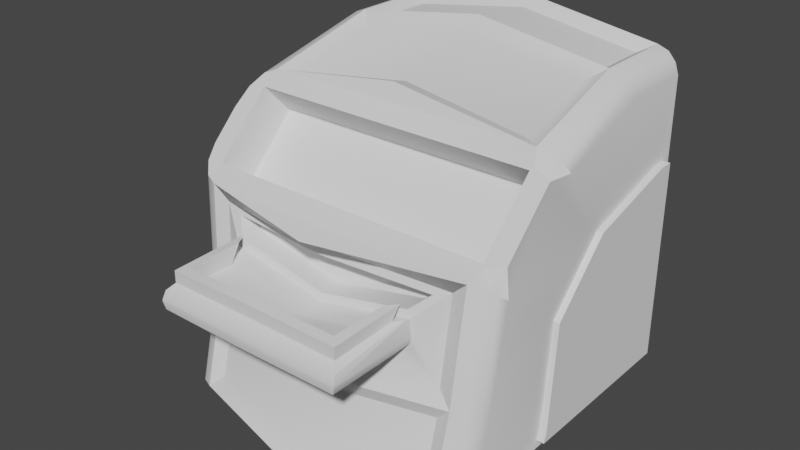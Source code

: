 # Source: foodmachine.blend  (saved by Blender 3.3.6; exported with 4.5.12 LTS)
import bpy
from mathutils import Matrix  # noqa: F401  (used for matrix-valued properties, if any)

bpy.ops.wm.read_factory_settings(use_empty=True)
scene = bpy.context.scene
scene.name = 'Scene'

# ---- collections
col_collection = bpy.data.collections.new('Collection'); scene.collection.children.link(col_collection)

# ---- node groups
ng_auto_smooth = bpy.data.node_groups.new('Auto Smooth', 'GeometryNodeTree')
_s = ng_auto_smooth.interface.new_socket(name='Geometry', in_out='OUTPUT', socket_type='NodeSocketGeometry')
_s = ng_auto_smooth.interface.new_socket(name='Geometry', in_out='INPUT', socket_type='NodeSocketGeometry')
_s = ng_auto_smooth.interface.new_socket(name='Angle', in_out='INPUT', socket_type='NodeSocketFloat')
_s.subtype = 'ANGLE'
_s.min_value = 0.0
_s.max_value = 3.142
ng_auto_smooth.is_modifier = True
_N = ng_auto_smooth.nodes; _L = ng_auto_smooth.links
n0 = _N.new('NodeGroupOutput'); n0.name = 'Group Output'; n0.location = (480, -100)
n1 = _N.new('NodeGroupInput'); n1.name = 'Group Input'; n1.location = (-420, -300)
n2 = _N.new('NodeGroupInput'); n2.name = 'Group Input.001'; n2.location = (-60, -100)
n3 = _N.new('GeometryNodeSetShadeSmooth'); n3.name = 'Set Shade Smooth'; n3.location = (120, -100)
n3.domain = 'EDGE'
n4 = _N.new('GeometryNodeSetShadeSmooth'); n4.name = 'Set Shade Smooth.001'; n4.location = (300, -100)
n5 = _N.new('GeometryNodeInputMeshEdgeAngle'); n5.name = 'Edge Angle'; n5.location = (-420, -220)
n6 = _N.new('GeometryNodeInputEdgeSmooth'); n6.name = 'Is Edge Smooth'; n6.location = (-60, -160)
n7 = _N.new('GeometryNodeInputShadeSmooth'); n7.name = 'Is Face Smooth'; n7.location = (-240, -340)
n8 = _N.new('FunctionNodeBooleanMath'); n8.name = 'Boolean Math'; n8.location = (-60, -220)
n9 = _N.new('FunctionNodeCompare'); n9.name = 'Compare'; n9.location = (-240, -180)
n9.operation = 'LESS_EQUAL'
_L.new(n5.outputs[0], n9.inputs[0])
_L.new(n4.outputs[0], n0.inputs[0])
_L.new(n1.outputs[1], n9.inputs[1])
_L.new(n9.outputs[0], n8.inputs[0])
_L.new(n7.outputs[0], n8.inputs[1])
_L.new(n2.outputs[0], n3.inputs[0])
_L.new(n6.outputs[0], n3.inputs[1])
_L.new(n3.outputs[0], n4.inputs[0])
_L.new(n8.outputs[0], n3.inputs[2])
n0.is_active_output = True

# ---- world
world_world = bpy.data.worlds.new('World'); scene.world = world_world
world_world.use_nodes = True; world_world.node_tree.nodes.clear()
_N = world_world.node_tree.nodes; _L = world_world.node_tree.links
n0 = _N.new('ShaderNodeOutputWorld'); n0.name = 'World Output'; n0.location = (300, 300)
n1 = _N.new('ShaderNodeBackground'); n1.name = 'Background'; n1.location = (10, 300)
n1.inputs[0].default_value = (0.05088, 0.05088, 0.05088, 1.0)
_L.new(n1.outputs[0], n0.inputs[0])
n0.is_active_output = True
world_world.color = (0.05088, 0.05088, 0.05088)
world_world.use_sun_shadow = False
world_world.sun_shadow_jitter_overblur = 0.0

# ---- meshes
me_cube_001 = bpy.data.meshes.new('Cube.001')
me_cube_001.from_pydata([(-0.9314, 0.7742, -0.7742), (0.4009, -0.2107, -0.8962), (0.4009, 0.8868, -0.8962), (0.4009, 0.8868, 0.3215), (-0.9233, -0.7209, 0.3565), (-0.9233, -0.3565, 0.7195), (0.4009, 0.8016, 0.3202), (0.4009, -0.1947, -0.8242), (0.9233, -0.3565, 0.7195), (0.9233, -0.7209, 0.3565), (0.4011, 0.2264, 0.1552), (0.4011, -0.1488, -0.2069), (-0.915, -0.1652, 0.5274), (0.915, -0.1652, 0.5274), (0.915, -0.5282, 0.1652), (-0.915, -0.5282, 0.1652), (1.0, 1.0, -1.0), (1.0, 0.8868, 0.3007), (1.0, 0.8868, -0.8962), (1.0, -0.1934, -0.8962), (1.005, 0.2264, 0.1466), (1.0, 0.8016, 0.3007), (1.005, -0.127, -0.2069), (1.0, -0.1748, -0.8242), (-0.7699, -0.9592, -0.9175), (-0.9314, -0.559, -0.7742), (-0.9276, -0.9834, -1.0), (-0.9806, -0.9254, -1.0), (-0.9314, 0.7742, 0.6294), (-0.7706, 0.9154, 0.9605), (-0.9806, 1.0, 0.9277), (-0.9276, 1.0, 0.9827), (-0.9329, -0.4939, -0.5214), (-0.9849, -0.7892, -0.4723), (-0.932, -0.8447, -0.4635), (-0.9341, 0.5092, 0.6294), (-0.7639, 0.3661, 0.9426), (-0.9841, 0.4699, 0.9276), (-0.9308, 0.4629, 0.9825), (-0.7922, -0.1756, 0.7933), (-0.9728, -0.3578, 0.397), (-0.9445, -0.3423, 0.7329), (-0.9754, -0.2973, 0.7771), (-1.031, -0.3723, 0.7019), (-0.9725, -0.4282, 0.3267), (-0.9445, -0.7337, 0.3423), (-1.031, -0.7256, 0.3486), (-0.9752, -0.7837, 0.2909), (0.7706, 0.9154, 0.9605), (1.0, 0.9776, 0.8615), (1.0, 1.0, 0.8551), (0.9276, 0.997, 0.9835), (0.9806, 0.9888, 0.9309), (1.0, -0.841, -0.9795), (0.7699, -0.9592, -0.9175), (1.0, -0.8551, -1.0), (0.9806, -0.9207, -0.9898), (0.9276, -0.9821, -0.9973), (1.047, -0.1719, 0.6745), (0.7922, -0.1756, 0.7933), (0.9445, -0.3423, 0.7329), (1.052, -0.3723, 0.7019), (1.029, -0.2209, 0.7394), (0.9745, -0.2567, 0.7872), (1.002, 0.5278, 0.8618), (0.7639, 0.3661, 0.9426), (0.9832, 0.4941, 0.931), (0.9305, 0.4694, 0.9834), (1.047, -0.6706, 0.1757), (1.052, -0.7019, 0.3723), (0.9445, -0.7337, 0.3423), (0.9745, -0.7868, 0.2572), (1.029, -0.7375, 0.2227), (1.002, -0.7255, -0.5321), (0.9317, -0.8458, -0.47), (0.9839, -0.7933, -0.4962), (0.8983, -0.811, 0.2698), (0.7711, -0.8624, -0.5429), (-0.7711, -0.8624, -0.5429), (-0.8983, -0.811, 0.2698), (0.8592, -0.8733, -0.4604), (0.8551, -1.013, -1.0), (-0.8551, -1.013, -1.0), (-0.8592, -0.8733, -0.4604), (0.7713, 0.5449, 0.9604), (0.8983, -0.2698, 0.8084), (-0.8983, -0.2698, 0.8084), (-0.7713, 0.5449, 0.9604), (-0.8579, 0.4604, 1.008), (-0.8551, 1.0, 1.008), (0.8551, 1.0, 1.008), (0.8579, 0.4604, 1.008), (-1.004, 0.4794, 0.8551), (-1.052, -0.4747, 0.5995), (-1.052, -0.6469, 0.4273), (-1.004, -0.7174, -0.4842), (-1.0, -0.8504, -1.0), (-1.0, 1.0, 0.8551), (-1.0, 1.0, -1.0), (0.0, -1.231, -1.0), (0.0, -1.092, -0.4604), (0.0, -1.036, 0.2907), (0.0, -1.031, -0.1986), (0.0, -1.159, -0.9175), (0.0, -1.063, -0.5429), (0.0, 1.0, 1.14), (0.0, 0.4604, 1.14), (0.0, -0.2849, 0.944), (0.0, 0.3661, 1.063), (0.0, -0.1837, 0.9174), (0.0, 0.9154, 1.081), (0.0, 0.5449, 1.081), (0.69, -0.8093, 0.1345), (0.7723, -0.8426, -0.3706), (-0.7723, -0.8426, -0.3706), (-0.69, -0.8093, 0.1345), (0.0, -1.043, -0.3706), (0.0, -0.8837, 0.1491), (-0.5178, -1.049, -0.02321), (-0.5969, -0.8922, 0.05325), (-0.5707, -0.9786, 0.01232), (-0.6085, -0.9253, 0.01161), (0.5178, -1.049, -0.02321), (0.5969, -0.8922, 0.05325), (0.5707, -0.9786, 0.01232), (0.6085, -0.9253, 0.01161), (0.0, -1.019, -0.15), (-7.343e-10, -0.8886, -0.07556), (0.0, -0.9632, -0.1401), (0.0, -0.9199, -0.1325), (0.0, -1.464, -0.0839), (0.0, -1.349, -0.01379), (0.0, -1.446, -0.0306), (0.0, -1.403, 0.008428), (0.5178, -1.343, -0.02321), (0.6191, -1.458, -0.09509), (0.5704, -1.397, -0.001945), (0.6075, -1.439, -0.04161), (-0.5178, -1.343, -0.02321), (-0.6191, -1.458, -0.09509), (-0.5704, -1.397, -0.001945), (-0.6075, -1.439, -0.04161), (-0.5707, -0.9199, 0.08706), (-0.5178, -0.9899, 0.08803), (0.5178, -0.9899, 0.08803), (0.5707, -0.9199, 0.08706), (0.0, -1.403, 0.08317), (0.0, -1.349, 0.09746), (-0.5178, -1.343, 0.08803), (-0.5704, -1.397, 0.0728), (0.5704, -1.397, 0.0728), (0.5178, -1.343, 0.08803), (-0.5221, -0.8948, -0.1986), (-0.617, -0.8849, -0.1071), (-0.6755, -0.8598, -0.2656), (-0.5684, -0.8847, -0.1864), (-0.6031, -0.881, -0.1529), (0.617, -0.8849, -0.1071), (0.5221, -0.8948, -0.1986), (0.6755, -0.8598, -0.2656), (0.6031, -0.881, -0.1529), (0.5684, -0.8847, -0.1864), (0.0, -1.381, -0.1986), (0.0, -1.466, -0.107), (0.0, -1.426, -0.1863), (0.0, -1.457, -0.1528), (0.5221, -1.376, -0.1986), (0.6185, -1.459, -0.1071), (0.5686, -1.42, -0.1864), (0.6039, -1.451, -0.1529), (-0.6185, -1.459, -0.1071), (-0.5221, -1.376, -0.1986), (-0.6039, -1.451, -0.1529), (-0.5686, -1.42, -0.1864), (0.0, -0.8711, 0.1947), (-0.8005, -0.7934, 0.1801), (0.8005, -0.7934, 0.1801), (0.0, -0.9011, -0.1222), (-0.621, -0.903, 0.01136), (0.621, -0.903, 0.01136), (-7.343e-10, -0.7474, -0.07556), (0.0, -0.7425, 0.1491), (-0.69, -0.6681, 0.1345), (0.69, -0.6681, 0.1345), (-0.5969, -0.751, 0.05325), (0.5969, -0.751, 0.05325)], [], [(159, 158, 102, 116, 113), (110, 29, 87, 111), (98, 97, 30, 31, 89, 105, 90, 50, 16), (103, 104, 78, 24), (2, 3, 6, 10, 11, 7, 1), (5, 8, 60, 85, 107, 86, 41), (8, 5, 12, 13), (108, 36, 39, 109), (25, 32, 44, 40, 35, 28, 0), (4, 5, 41, 93, 94, 45), (23, 22, 68, 73), (9, 4, 45, 79, 101, 76, 70), (17, 18, 16, 50, 49), (4, 9, 14, 15), (9, 8, 13, 14), (5, 4, 15, 12), (21, 17, 49, 64), (19, 23, 73, 53), (22, 20, 58, 61, 69, 68), (8, 9, 70, 69, 61, 60), (20, 21, 64, 58), (18, 19, 53, 55, 16), (3, 2, 18, 17), (2, 1, 19, 18), (10, 6, 21, 20), (11, 10, 20, 22), (7, 11, 22, 23), (1, 7, 23, 19), (6, 3, 17, 21), (86, 42, 41), (42, 43, 41), (43, 93, 41), (94, 46, 45), (46, 47, 45), (47, 79, 45), (90, 51, 50), (51, 52, 50), (52, 49, 50), (53, 56, 55), (56, 57, 55), (57, 81, 55), (58, 62, 63, 85, 60, 61), (76, 71, 72, 68, 69, 70), (58, 64, 66, 62), (62, 66, 67, 63), (63, 67, 91, 85), (92, 93, 43, 37), (37, 43, 42, 38), (38, 42, 86, 88), (73, 68, 72, 75), (75, 72, 71, 74), (74, 71, 76, 80), (94, 95, 33, 46), (46, 33, 34, 47), (47, 34, 83, 79), (53, 73, 75, 56), (56, 75, 74, 57), (57, 74, 80, 81), (95, 96, 27, 33), (33, 27, 26, 34), (34, 26, 82, 83), (88, 89, 31, 38), (38, 31, 30, 37), (37, 30, 97, 92), (64, 49, 52, 66), (66, 52, 51, 67), (67, 51, 90, 91), (98, 16, 55, 81, 99, 82, 26, 27, 96), (176, 113, 80, 76), (114, 175, 79, 83), (116, 114, 83, 100), (174, 176, 76, 101), (77, 54, 81, 80), (24, 78, 83, 82), (103, 24, 82, 99), (104, 77, 80, 100), (65, 59, 85, 91), (39, 36, 88, 86), (108, 65, 91, 106), (109, 39, 86, 107), (87, 29, 89, 88), (48, 84, 91, 90), (110, 48, 90, 105), (111, 87, 88, 106), (35, 40, 93, 92), (44, 32, 95, 94), (32, 25, 96, 95), (28, 35, 92, 97), (25, 0, 98, 96), (40, 44, 94, 93), (0, 28, 97, 98), (78, 104, 100, 83), (54, 103, 99, 81), (175, 174, 101, 79), (113, 116, 100, 80), (54, 77, 104, 103), (112, 117, 181, 183), (84, 111, 106, 91), (29, 110, 105, 89), (59, 109, 107, 85), (36, 108, 106, 88), (65, 108, 109, 59), (48, 110, 111, 84), (122, 126, 131, 134), (126, 118, 138, 131), (178, 153, 170, 139), (102, 158, 166, 162), (179, 157, 159, 113, 176), (135, 130, 163, 167), (127, 123, 185, 180), (157, 179, 135, 167), (102, 152, 154, 114, 116), (130, 139, 170, 163), (177, 178, 121, 129), (129, 121, 120, 128), (128, 120, 118, 126), (179, 177, 129, 125), (125, 129, 128, 124), (124, 128, 126, 122), (138, 118, 143, 148), (133, 140, 141, 132), (132, 141, 139, 130), (122, 134, 151, 144), (136, 133, 132, 137), (137, 132, 130, 135), (135, 179, 125, 137), (137, 125, 124, 136), (140, 133, 146, 149), (178, 139, 141, 121), (121, 141, 140, 120), (120, 140, 149, 142), (154, 153, 178, 175, 114), (147, 148, 149, 146), (151, 147, 146, 150), (150, 145, 144, 151), (142, 149, 148, 143), (134, 131, 147, 151), (131, 138, 148, 147), (118, 120, 142, 143), (124, 122, 144, 145), (133, 136, 150, 146), (136, 124, 145, 150), (152, 155, 154), (155, 156, 154), (156, 153, 154), (157, 160, 159), (160, 161, 159), (161, 158, 159), (163, 170, 172, 165), (165, 172, 173, 164), (164, 173, 171, 162), (167, 163, 165, 169), (169, 165, 164, 168), (168, 164, 162, 166), (152, 171, 173, 155), (155, 173, 172, 156), (156, 172, 170, 153), (157, 167, 169, 160), (160, 169, 168, 161), (161, 168, 166, 158), (152, 102, 162, 171), (115, 117, 174, 175), (117, 112, 176, 174), (127, 119, 178, 177), (123, 127, 177, 179), (119, 115, 175, 178), (112, 123, 179, 176), (115, 119, 184, 182), (119, 127, 180, 184), (117, 115, 182, 181), (123, 112, 183, 185)])
me_cube_001.polygons.foreach_set('use_smooth', [True] * 171)
_uv = me_cube_001.uv_layers.new(name='UVMap')
_uv.uv.foreach_set('vector', [0.7596, 0.3551, 0.6974, 0.3822, 0.4857, 0.3823, 0.4857, 0.3125, 0.7989, 0.3125, 0.4857, 1.093, 0.1732, 1.093, 0.1729, 0.9427, 0.4857, 0.9427, 0.08016, 0.05725, 0.08016, 0.8096, 0.08803, 0.839, 0.1095, 0.8613, 0.1389, 0.8715, 0.4857, 0.9249, 0.8325, 0.8715, 0.8912, 0.8096, 0.8912, 0.05725, 0.4857, 0.09071, 0.4857, 0.2426, 0.173, 0.2426, 0.1735, 0.09071, 1.081, 0.09937, 1.081, 0.5932, 1.047, 0.5927, 0.8136, 0.5257, 0.6614, 0.3789, 0.6428, 0.1285, 0.6363, 0.09937, 0.1113, 0.7546, 0.8601, 0.7546, 0.8687, 0.76, 0.85, 0.7906, 0.4857, 0.8456, 0.1214, 0.7906, 0.1027, 0.76, 0.8601, 0.7546, 0.1113, 0.7546, 0.1146, 0.6767, 0.8568, 0.6767, 0.4857, 0.8702, 0.1759, 0.8702, 0.1644, 0.6505, 0.4857, 0.6472, 0.495, 0.1488, 0.5215, 0.2513, 0.5481, 0.5953, 0.5766, 0.6238, 0.9282, 0.718, 1.036, 0.718, 1.036, 0.1488, 0.1113, 0.4294, 0.1113, 0.5772, 0.1027, 0.5829, 0.05896, 0.5292, 0.05896, 0.4594, 0.1027, 0.4242, 0.6508, 0.1285, 0.6702, 0.3789, 0.4498, 0.534, 0.4275, 0.247, 0.8601, 0.4294, 0.1113, 0.4294, 0.1027, 0.4242, 0.1214, 0.3928, 0.4857, 0.3018, 0.85, 0.3928, 0.8687, 0.4242, 1.081, 0.5847, 1.081, 0.09937, 1.127, 0.05725, 1.127, 0.8096, 1.118, 0.8122, 0.1113, 0.4294, 0.8601, 0.4294, 0.8568, 0.5075, 0.1146, 0.5075, 0.4294, 0.6074, 0.5772, 0.7546, 0.6547, 0.6767, 0.5075, 0.5298, 0.5772, 0.7546, 0.4294, 0.6074, 0.5075, 0.5298, 0.6547, 0.6767, 1.047, 0.5847, 1.081, 0.5847, 1.118, 0.8122, 0.9358, 0.8123, 0.6433, 0.09937, 0.6508, 0.1285, 0.4275, 0.247, 0.3807, 0.06555, 0.6702, 0.3789, 0.8136, 0.5222, 0.652, 0.7363, 0.5708, 0.7474, 0.4371, 0.6138, 0.4498, 0.534, 0.8601, 0.5772, 0.8601, 0.4294, 0.8687, 0.4242, 0.9124, 0.4371, 0.9124, 0.5708, 0.8687, 0.5829, 0.8136, 0.5222, 1.047, 0.5847, 0.9358, 0.8123, 0.652, 0.7363, 1.081, 0.09937, 0.6433, 0.09937, 0.3807, 0.06555, 0.3749, 0.05725, 1.127, 0.05725, 0.6483, 0.5932, 0.6483, 0.09937, 0.8912, 0.09937, 0.8912, 0.5847, 0.6483, 1.081, 0.6483, 0.6363, 0.8912, 0.6433, 0.8912, 1.081, 0.6483, 0.8136, 0.6483, 1.047, 0.8912, 1.047, 0.8931, 0.8136, 0.6483, 0.6614, 0.6483, 0.8136, 0.8931, 0.8136, 0.8931, 0.6702, 0.6483, 0.1285, 0.6483, 0.3789, 0.8931, 0.3789, 0.8912, 0.1285, 0.6483, 0.09937, 0.6483, 0.1285, 0.8912, 0.1285, 0.8912, 0.09937, 0.6483, 1.047, 0.6483, 1.081, 0.8912, 1.081, 0.8912, 1.047, 0.1214, 0.7906, 0.09015, 0.7779, 0.1027, 0.76, 0.09015, 0.6012, 0.06775, 0.5708, 0.1027, 0.5829, 0.06775, 0.5708, 0.05896, 0.5292, 0.1027, 0.5829, 0.05896, 0.6361, 0.06765, 0.6041, 0.1027, 0.6016, 0.06765, 0.6041, 0.09021, 0.5808, 0.1027, 0.6016, 0.09021, 0.4039, 0.1214, 0.3928, 0.1027, 0.4242, 0.8325, 0.8715, 0.8619, 0.8616, 0.8912, 0.8096, 0.8619, 0.8616, 0.8834, 0.8403, 0.8912, 0.8096, 1.123, 0.8403, 1.118, 0.8122, 1.127, 0.8096, 0.3807, 0.06555, 0.3484, 0.0614, 0.3749, 0.05725, 0.8834, 0.3484, 0.8619, 0.3234, 0.8912, 0.3749, 0.8619, 0.3234, 0.8325, 0.3109, 0.8912, 0.3749, 0.9102, 0.652, 0.9029, 0.6322, 0.8809, 0.6176, 0.85, 0.6123, 0.8687, 0.5829, 0.9124, 0.5708, 0.85, 0.5722, 0.8809, 0.5671, 0.9029, 0.5531, 0.9102, 0.534, 0.9124, 0.6138, 0.8687, 0.6016, 0.652, 0.7363, 0.9358, 0.8123, 0.9221, 0.8403, 0.6322, 0.7627, 0.6322, 0.7627, 0.9221, 0.8403, 0.9121, 0.8616, 0.6176, 0.782, 0.8809, 0.6176, 0.8631, 0.9121, 0.8336, 0.9084, 0.85, 0.6123, 0.9162, 0.8096, 0.5292, 0.7059, 0.5708, 0.7474, 0.9123, 0.839, 0.9123, 0.839, 0.5708, 0.7474, 0.6012, 0.7779, 0.9095, 0.8612, 0.1082, 0.9095, 0.09015, 0.6012, 0.1214, 0.6123, 0.1378, 0.9084, 0.4275, 0.247, 0.4498, 0.534, 0.4227, 0.5531, 0.4, 0.2615, 0.8847, 0.2615, 0.9029, 0.5531, 0.8809, 0.5671, 0.8635, 0.2722, 0.8635, 0.2722, 0.8809, 0.5671, 0.85, 0.5722, 0.8341, 0.2761, 0.4594, 0.6361, 0.4308, 0.2664, 0.4017, 0.2713, 0.4275, 0.6041, 0.4275, 0.6041, 0.4017, 0.2713, 0.3792, 0.2748, 0.4039, 0.5808, 0.09021, 0.5808, 0.1077, 0.2748, 0.1373, 0.2761, 0.1214, 0.5722, 0.3807, 0.06555, 0.4275, 0.247, 0.4, 0.2615, 0.3484, 0.0614, 0.3484, 0.0614, 0.4, 0.2615, 0.3787, 0.2722, 0.3234, 0.05836, 0.8619, 0.05836, 0.8635, 0.2722, 0.8341, 0.2761, 0.8325, 0.05725, 0.4308, 0.2664, 0.3769, 0.05725, 0.3465, 0.05725, 0.4017, 0.2713, 0.4017, 0.2713, 0.3465, 0.05725, 0.3229, 0.05725, 0.3792, 0.2748, 0.1077, 0.2748, 0.1095, 0.05725, 0.1389, 0.05725, 0.1373, 0.2761, 0.1378, 0.9084, 0.1389, 1.127, 0.1095, 1.127, 0.1082, 0.9095, 0.9095, 0.8612, 1.127, 0.8613, 1.127, 0.839, 0.9123, 0.839, 0.9123, 0.839, 1.127, 0.839, 1.127, 0.8096, 0.9162, 0.8096, 0.9358, 0.8123, 1.118, 0.8122, 1.123, 0.8403, 0.9221, 0.8403, 0.8844, 0.9221, 0.8834, 1.123, 0.8619, 1.126, 0.8631, 0.9121, 0.8631, 0.9121, 0.8619, 1.126, 0.8325, 1.127, 0.8336, 0.9084, 0.08016, 1.127, 0.8912, 1.127, 0.8912, 0.3749, 0.8325, 0.3109, 0.4857, 0.2225, 0.1389, 0.3109, 0.1095, 0.3229, 0.08803, 0.3465, 0.08016, 0.3769, 0.8103, 0.5358, 0.7989, 0.3125, 0.8341, 0.2761, 0.85, 0.5722, 0.1725, 0.3125, 0.1611, 0.5358, 0.1214, 0.5722, 0.1373, 0.2761, 0.4857, 0.3125, 0.1725, 0.3125, 0.1373, 0.2761, 0.4857, 0.2761, 0.4857, 0.3684, 0.8103, 0.4, 0.85, 0.3928, 0.4857, 0.3018, 0.7984, 0.2426, 0.7979, 0.09071, 0.8325, 0.05725, 0.8341, 0.2761, 0.1735, 0.09071, 0.173, 0.2426, 0.1373, 0.2761, 0.1389, 0.05725, 0.4857, 0.09071, 0.1735, 0.09071, 0.1389, 0.05725, 0.4857, 0.05725, 0.4857, 0.2426, 0.7984, 0.2426, 0.8341, 0.2761, 0.4857, 0.2761, 0.7955, 0.8702, 0.8069, 0.6505, 0.85, 0.6123, 0.8336, 0.9084, 0.1644, 0.6505, 0.1759, 0.8702, 0.1378, 0.9084, 0.1214, 0.6123, 0.4857, 0.8702, 0.7955, 0.8702, 0.8336, 0.9084, 0.4857, 0.9084, 0.4857, 0.6472, 0.1644, 0.6505, 0.1214, 0.6123, 0.4857, 0.6062, 0.1729, 0.9427, 0.1732, 1.093, 0.1389, 1.127, 0.1378, 0.9084, 0.7982, 1.093, 0.7985, 0.9427, 0.8336, 0.9084, 0.8325, 1.127, 0.4857, 1.093, 0.7982, 1.093, 0.8325, 1.127, 0.4857, 1.127, 0.4857, 0.9427, 0.1729, 0.9427, 0.1378, 0.9084, 0.4857, 0.9084, 0.9282, 0.718, 0.5766, 0.6238, 0.5292, 0.7059, 0.9162, 0.8096, 0.5481, 0.5953, 0.5215, 0.2513, 0.4308, 0.2664, 0.4594, 0.6361, 0.5215, 0.2513, 0.495, 0.1488, 0.3769, 0.05725, 0.4308, 0.2664, 1.036, 0.718, 0.9282, 0.718, 0.9162, 0.8096, 1.127, 0.8096, 0.495, 0.1488, 1.036, 0.1488, 1.127, 0.05725, 0.3769, 0.05725, 0.5766, 0.6238, 0.5481, 0.5953, 0.4594, 0.6361, 0.5292, 0.7059, 1.036, 0.1488, 1.036, 0.718, 1.127, 0.8096, 1.127, 0.05725, 0.173, 0.2426, 0.4857, 0.2426, 0.4857, 0.2761, 0.1373, 0.2761, 0.7979, 0.09071, 0.4857, 0.09071, 0.4857, 0.05725, 0.8325, 0.05725, 0.1611, 0.4, 0.4857, 0.3684, 0.4857, 0.3018, 0.1214, 0.3928, 0.7989, 0.3125, 0.4857, 0.3125, 0.4857, 0.2761, 0.8341, 0.2761, 0.7979, 0.09071, 0.7984, 0.2426, 0.4857, 0.2426, 0.4857, 0.09071, 0.7655, 0.3935, 0.4857, 0.3634, 0.4857, 0.4206, 0.7655, 0.4508, 0.7985, 0.9427, 0.4857, 0.9427, 0.4857, 0.9084, 0.8336, 0.9084, 0.1732, 1.093, 0.4857, 1.093, 0.4857, 1.127, 0.1389, 1.127, 0.8069, 0.6505, 0.4857, 0.6472, 0.4857, 0.6062, 0.85, 0.6123, 0.1759, 0.8702, 0.4857, 0.8702, 0.4857, 0.9084, 0.1378, 0.9084, 0.7955, 0.8702, 0.4857, 0.8702, 0.4857, 0.6472, 0.8069, 0.6505, 0.7982, 1.093, 0.4857, 1.093, 0.4857, 0.9427, 0.7985, 0.9427, 0.6957, 0.2965, 0.4857, 0.3083, 0.4857, 0.1747, 0.6957, 0.1773, 0.4857, 0.3083, 0.2757, 0.2965, 0.2757, 0.1773, 0.4857, 0.1747, 0.3555, 0.4674, 0.3629, 0.4194, 0.1302, 0.4193, 0.1306, 0.4242, 0.4857, 0.3036, 0.6974, 0.3589, 0.6974, 0.1637, 0.4857, 0.1615, 0.7375, 0.4674, 0.7359, 0.4194, 0.7596, 0.3551, 0.7989, 0.3125, 0.8103, 0.5358, 0.7368, 0.4242, 0.4857, 0.4288, 0.4857, 0.4194, 0.7365, 0.4193, 0.4857, 0.3614, 0.7278, 0.3599, 0.7278, 0.4172, 0.4857, 0.4186, 0.3629, 0.4194, 0.3555, 0.4674, 0.1306, 0.4242, 0.1302, 0.4193, 0.4857, 0.3823, 0.274, 0.3822, 0.2117, 0.3551, 0.1725, 0.3125, 0.4857, 0.3125, 0.4857, 0.4288, 0.2346, 0.4242, 0.2349, 0.4193, 0.4857, 0.4194, 0.4857, 0.3563, 0.2338, 0.3555, 0.2389, 0.3465, 0.4857, 0.3487, 0.4857, 0.3487, 0.2389, 0.3465, 0.2543, 0.3249, 0.4857, 0.3311, 0.4857, 0.3311, 0.2543, 0.3249, 0.2757, 0.2965, 0.4857, 0.3083, 0.7375, 0.3555, 0.4857, 0.3563, 0.4857, 0.3487, 0.7324, 0.3465, 0.7324, 0.3465, 0.4857, 0.3487, 0.4857, 0.3311, 0.7171, 0.3249, 0.7171, 0.3249, 0.4857, 0.3311, 0.4857, 0.3083, 0.6957, 0.2965, 0.1773, 0.4534, 0.2965, 0.4534, 0.3203, 0.4985, 0.1773, 0.4985, 0.4857, 0.1526, 0.2544, 0.1554, 0.2393, 0.1383, 0.4857, 0.1355, 0.4857, 0.4504, 0.2393, 0.4459, 0.2346, 0.4242, 0.4857, 0.4288, 0.2965, 0.4534, 0.1773, 0.4534, 0.1773, 0.4985, 0.3203, 0.4985, 0.717, 0.1554, 0.4857, 0.1526, 0.4857, 0.1355, 0.7321, 0.1383, 0.7321, 0.4459, 0.4857, 0.4504, 0.4857, 0.4288, 0.7368, 0.4242, 0.1306, 0.4242, 0.3555, 0.4674, 0.3465, 0.4675, 0.1383, 0.4459, 0.7321, 0.1383, 0.7324, 0.3465, 0.7171, 0.3249, 0.717, 0.1554, 0.2544, 0.462, 0.4857, 0.4662, 0.4857, 0.4965, 0.2544, 0.4923, 0.3555, 0.4674, 0.1306, 0.4242, 0.1383, 0.4459, 0.3465, 0.4675, 0.2389, 0.3465, 0.2393, 0.1383, 0.2544, 0.1554, 0.2543, 0.3249, 0.3249, 0.4678, 0.1554, 0.462, 0.1554, 0.4923, 0.3487, 0.4981, 0.2117, 0.3551, 0.2355, 0.4194, 0.2338, 0.4674, 0.1611, 0.5358, 0.1725, 0.3125, 0.4857, 0.1747, 0.2757, 0.1773, 0.2544, 0.1554, 0.4857, 0.1526, 0.6957, 0.1773, 0.4857, 0.1747, 0.4857, 0.1526, 0.717, 0.1554, 0.717, 0.1554, 0.7171, 0.3487, 0.6957, 0.3203, 0.6957, 0.1773, 0.2543, 0.3487, 0.2544, 0.1554, 0.2757, 0.1773, 0.2757, 0.3203, 0.6957, 0.4534, 0.4857, 0.4572, 0.4857, 0.5023, 0.6957, 0.4985, 0.4857, 0.4572, 0.2757, 0.4534, 0.2757, 0.4985, 0.4857, 0.5023, 0.2965, 0.4534, 0.3249, 0.4678, 0.3487, 0.4981, 0.3203, 0.4985, 0.3249, 0.4678, 0.2965, 0.4534, 0.3203, 0.4985, 0.3487, 0.4981, 0.4857, 0.4662, 0.717, 0.462, 0.717, 0.4923, 0.4857, 0.4965, 0.1554, 0.462, 0.3249, 0.4678, 0.3487, 0.4981, 0.1554, 0.4923, 0.274, 0.3822, 0.2552, 0.3872, 0.2117, 0.3551, 0.2552, 0.3872, 0.2411, 0.4008, 0.2117, 0.3551, 0.2411, 0.4008, 0.2355, 0.4194, 0.2117, 0.3551, 0.7359, 0.4194, 0.7303, 0.4008, 0.7596, 0.3551, 0.7303, 0.4008, 0.7162, 0.3872, 0.7596, 0.3551, 0.7162, 0.3872, 0.6974, 0.3822, 0.7596, 0.3551, 0.4857, 0.4194, 0.2349, 0.4193, 0.2408, 0.4008, 0.4857, 0.4008, 0.4857, 0.4008, 0.2408, 0.4008, 0.2551, 0.3872, 0.4857, 0.3872, 0.4857, 0.1433, 0.2551, 0.1457, 0.274, 0.1637, 0.4857, 0.1615, 0.7365, 0.4193, 0.4857, 0.4194, 0.4857, 0.4008, 0.7306, 0.4008, 0.7306, 0.4008, 0.4857, 0.4008, 0.4857, 0.3872, 0.7163, 0.3872, 0.7163, 0.1457, 0.4857, 0.1433, 0.4857, 0.1615, 0.6974, 0.1637, 0.274, 0.3589, 0.274, 0.1637, 0.2551, 0.1457, 0.2552, 0.363, 0.2552, 0.363, 0.2551, 0.1457, 0.2408, 0.1335, 0.2411, 0.3644, 0.3644, 0.4008, 0.1335, 0.4008, 0.1302, 0.4193, 0.3629, 0.4194, 0.3629, 0.4194, 0.1302, 0.4193, 0.1335, 0.4008, 0.3644, 0.4008, 0.7303, 0.3644, 0.7306, 0.1335, 0.7163, 0.1457, 0.7162, 0.363, 0.7162, 0.363, 0.7163, 0.1457, 0.6974, 0.1637, 0.6974, 0.3589, 0.274, 0.3589, 0.4857, 0.3036, 0.4857, 0.1615, 0.274, 0.1637, 0.2059, 0.5173, 0.4857, 0.5233, 0.4857, 0.5417, 0.1611, 0.5358, 0.4857, 0.5233, 0.7655, 0.5173, 0.8103, 0.5358, 0.4857, 0.5417, 0.4857, 0.4321, 0.2436, 0.4844, 0.2338, 0.4674, 0.4857, 0.4133, 0.7278, 0.4844, 0.4857, 0.4321, 0.4857, 0.4133, 0.7375, 0.4674, 0.2436, 0.4844, 0.2059, 0.5173, 0.1611, 0.5358, 0.2338, 0.4674, 0.7655, 0.5173, 0.7278, 0.4844, 0.7375, 0.4674, 0.8103, 0.5358, 0.2059, 0.3935, 0.2436, 0.3599, 0.2436, 0.4172, 0.2059, 0.4508, 0.2436, 0.3599, 0.4857, 0.3614, 0.4857, 0.4186, 0.2436, 0.4172, 0.4857, 0.3634, 0.2059, 0.3935, 0.2059, 0.4508, 0.4857, 0.4206, 0.7278, 0.3599, 0.7655, 0.3935, 0.7655, 0.4508, 0.7278, 0.4172])
me_cube_001.update()
me_cube_002 = bpy.data.meshes.new('Cube.002')
me_cube_002.from_pydata([(-0.004613, -0.008704, 0.9485), (-0.004613, -0.008704, -0.3544), (-0.004613, -1.185, -0.3544), (-0.004613, -0.7276, 0.7807), (-0.004613, -0.1015, 0.9485), (-0.004613, -1.112, 0.3959), (-0.004613, -1.164, -0.2761), (0.04193, -0.008704, 0.9485), (0.04193, -0.008704, -0.3544), (0.04193, -1.185, -0.3544), (0.04193, -0.7276, 0.7807), (0.04193, -0.1015, 0.9485), (0.04193, -1.112, 0.3959), (0.04193, -1.164, -0.2761)], [], [(0, 1, 2, 6, 5, 3, 4), (7, 11, 10, 12, 13, 9, 8), (4, 11, 7, 0), (6, 13, 12, 5), (3, 10, 11, 4), (0, 7, 8, 1), (2, 9, 13, 6), (5, 12, 10, 3), (1, 8, 9, 2)])
me_cube_002.polygons.foreach_set('use_smooth', [True] * 9)
_uv = me_cube_002.uv_layers.new(name='UVMap')
_uv.uv.foreach_set('vector', [0.7719, 0.7914, 0.7719, 0.2074, 0.2449, 0.2074, 0.2539, 0.2425, 0.2772, 0.5437, 0.4497, 0.7162, 0.7304, 0.7914, 0.7719, 0.7914, 0.7304, 0.7914, 0.4497, 0.7162, 0.2772, 0.5437, 0.2539, 0.2425, 0.2449, 0.2074, 0.7719, 0.2074, 0.4896, 0.7304, 0.5104, 0.7304, 0.5104, 0.7719, 0.4896, 0.7719, 0.4896, 0.2425, 0.5104, 0.2425, 0.5104, 0.5437, 0.4896, 0.5437, 0.4896, 0.4497, 0.5104, 0.4497, 0.5104, 0.7304, 0.4896, 0.7304, 0.4896, 0.7914, 0.5104, 0.7914, 0.5104, 0.2074, 0.4896, 0.2074, 0.4896, 0.2074, 0.5104, 0.2074, 0.5104, 0.2425, 0.4896, 0.2425, 0.4896, 0.2772, 0.5104, 0.2772, 0.5104, 0.4497, 0.4896, 0.4497, 0.4896, 0.7719, 0.5104, 0.7719, 0.5104, 0.2449, 0.4896, 0.2449])
me_cube_002.update()
me_cube_003 = bpy.data.meshes.new('Cube.003')
me_cube_003.from_pydata([(-0.915, -0.1652, 0.5274), (0.915, -0.1652, 0.5274), (0.915, -0.5282, 0.1652), (-0.915, -0.5282, 0.1652)], [], [(1, 0, 3, 2)])
_uv = me_cube_003.uv_layers.new(name='UVMap')
_uv.uv.foreach_set('vector', [0.9101, 0.5813, 0.0899, 0.5813, 0.0899, 0.4187, 0.9101, 0.4187])
me_cube_003.update()
me_cube_004 = bpy.data.meshes.new('Cube.004')
me_cube_004.from_pydata([(-7.343e-10, -0.7474, -0.07556), (0.0, -0.7425, 0.1491), (-0.69, -0.6681, 0.1345), (0.69, -0.6681, 0.1345), (-0.5969, -0.751, 0.05325), (0.5969, -0.751, 0.05325)], [], [(0, 5, 3, 1), (4, 0, 1, 2)])
me_cube_004.polygons.foreach_set('use_smooth', [True] * 2)
_uv = me_cube_004.uv_layers.new(name='UVMap')
_uv.uv.foreach_set('vector', [0.5, 0.4369, 0.7675, 0.4946, 0.8093, 0.531, 0.5, 0.5376, 0.2325, 0.4946, 0.5, 0.4369, 0.5, 0.5376, 0.1907, 0.531])
me_cube_004.update()

# ---- objects
ob_cube = bpy.data.objects.new('Cube', me_cube_001)
ob_cube_001 = bpy.data.objects.new('Cube.001', me_cube_002)
ob_cube_002 = bpy.data.objects.new('Cube.002', me_cube_003)
ob_cube_003 = bpy.data.objects.new('Cube.003', me_cube_004)

# ---- transforms, parenting, visibility, modifiers, constraints
ob_cube.location = (0.0, 0.0, 0.0)
_m = ob_cube.modifiers.new('Auto Smooth', 'NODES')
_m.node_group = ng_auto_smooth
_gi = [s.identifier for s in ng_auto_smooth.interface.items_tree if s.item_type == 'SOCKET' and s.in_out == 'INPUT']
_m[_gi[1]] = 0.5236  # Angle
ob_cube_001.location = (1.004, 0.9449, -0.5949)
_m = ob_cube_001.modifiers.new('Auto Smooth', 'NODES')
_m.node_group = ng_auto_smooth
_gi = [s.identifier for s in ng_auto_smooth.interface.items_tree if s.item_type == 'SOCKET' and s.in_out == 'INPUT']
_m[_gi[1]] = 0.5236  # Angle
ob_cube_002.location = (0.0, 0.0, 0.0)
ob_cube_003.location = (0.0, 0.0, 0.0)
_m = ob_cube_003.modifiers.new('Auto Smooth', 'NODES')
_m.node_group = ng_auto_smooth
_gi = [s.identifier for s in ng_auto_smooth.interface.items_tree if s.item_type == 'SOCKET' and s.in_out == 'INPUT']
_m[_gi[1]] = 0.5236  # Angle

# ---- collection membership
col_collection.objects.link(ob_cube)
col_collection.objects.link(ob_cube_001)
col_collection.objects.link(ob_cube_002)
col_collection.objects.link(ob_cube_003)

# ---- scene / render settings (as saved in the file)
scene.frame_start = 1; scene.frame_end = 250; scene.frame_set(1)
scene.render.engine = 'BLENDER_EEVEE_NEXT'
scene.cycles.sampling_pattern = 'TABULATED_SOBOL'
scene.cycles.use_light_tree = False
scene.view_settings.view_transform = 'Filmic'
bpy.context.view_layer.update()

# ---- added for rendering (the .blend has no active camera and no usable light): camera, sun
cam_auto = bpy.data.cameras.new('AutoCamera')
cam_auto.lens = 50.0
cam_auto.sensor_width = 36.0
cam_auto.clip_end = 1000.0
ob_auto_camera = bpy.data.objects.new('AutoCamera', cam_auto)
scene.collection.objects.link(ob_auto_camera)
ob_auto_camera.location = (3.59383, -4.54553, 2.94487)
ob_auto_camera.rotation_euler = (1.09748, -7.21219e-08, 0.694738)
scene.camera = ob_auto_camera
light_auto_sun = bpy.data.lights.new('AutoSun', 'SUN')
light_auto_sun.energy = 3.0
light_auto_sun.angle = 0.0523599
ob_auto_sun = bpy.data.objects.new('AutoSun', light_auto_sun)
scene.collection.objects.link(ob_auto_sun)
ob_auto_sun.rotation_euler = (0.872665, 0.174533, 0.523599)
bpy.context.view_layer.update()
